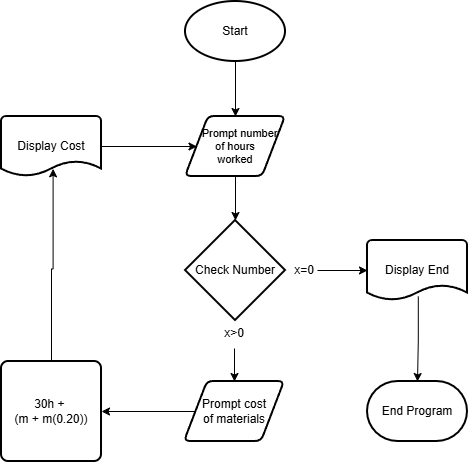

The diagram above was exported from draw.io. Its source (the exported page's mxGraphModel, read from the mxfile embedded in the PNG):
<mxGraphModel dx="779" dy="587" grid="0" gridSize="10" guides="1" tooltips="1" connect="1" arrows="1" fold="1" page="1" pageScale="1" pageWidth="850" pageHeight="1100" background="light-dark(#FFFFFF,#FFFFFF)" math="0" shadow="0">
  <root>
    <mxCell id="0" />
    <mxCell id="1" parent="0" />
    <mxCell id="MZ2yrbjL9T4YTX8e7JqM-1" parent="1" style="strokeWidth=2;html=1;shape=mxgraph.flowchart.terminator;whiteSpace=wrap;" value="End Program" vertex="1">
      <mxGeometry height="60" width="100" x="557" y="435" as="geometry" />
    </mxCell>
    <mxCell id="MZ2yrbjL9T4YTX8e7JqM-4" edge="1" parent="1" source="MZ2yrbjL9T4YTX8e7JqM-2" style="edgeStyle=orthogonalEdgeStyle;rounded=0;orthogonalLoop=1;jettySize=auto;html=1;exitX=0.5;exitY=1;exitDx=0;exitDy=0;exitPerimeter=0;entryX=0.5;entryY=0;entryDx=0;entryDy=0;strokeColor=light-dark(#000000,#000000);" target="MZ2yrbjL9T4YTX8e7JqM-3">
      <mxGeometry relative="1" as="geometry" />
    </mxCell>
    <mxCell id="MZ2yrbjL9T4YTX8e7JqM-2" parent="1" style="strokeWidth=2;html=1;shape=mxgraph.flowchart.start_1;whiteSpace=wrap;" value="Start" vertex="1">
      <mxGeometry height="60" width="100" x="375" y="55" as="geometry" />
    </mxCell>
    <mxCell id="MZ2yrbjL9T4YTX8e7JqM-3" parent="1" style="shape=parallelogram;html=1;strokeWidth=2;perimeter=parallelogramPerimeter;whiteSpace=wrap;rounded=1;arcSize=12;size=0.23;fontSize=11;" value="&amp;nbsp; &amp;nbsp;Prompt number&lt;div&gt;&amp;nbsp;of hours&amp;nbsp;&lt;/div&gt;&lt;div&gt;worked&lt;/div&gt;" vertex="1">
      <mxGeometry height="60" width="100" x="375" y="170" as="geometry" />
    </mxCell>
    <mxCell id="MZ2yrbjL9T4YTX8e7JqM-5" parent="1" style="strokeWidth=2;html=1;shape=mxgraph.flowchart.decision;whiteSpace=wrap;" value="Check Number" vertex="1">
      <mxGeometry height="100" width="100" x="375" y="274" as="geometry" />
    </mxCell>
    <mxCell id="MZ2yrbjL9T4YTX8e7JqM-6" edge="1" parent="1" source="MZ2yrbjL9T4YTX8e7JqM-3" style="edgeStyle=orthogonalEdgeStyle;rounded=0;orthogonalLoop=1;jettySize=auto;html=1;exitX=0.5;exitY=1;exitDx=0;exitDy=0;entryX=0.5;entryY=0;entryDx=0;entryDy=0;entryPerimeter=0;strokeColor=light-dark(#000000,#000000);" target="MZ2yrbjL9T4YTX8e7JqM-5">
      <mxGeometry relative="1" as="geometry" />
    </mxCell>
    <mxCell id="MZ2yrbjL9T4YTX8e7JqM-14" edge="1" parent="1" source="MZ2yrbjL9T4YTX8e7JqM-7" style="edgeStyle=orthogonalEdgeStyle;rounded=0;orthogonalLoop=1;jettySize=auto;html=1;exitX=0.5;exitY=1;exitDx=0;exitDy=0;entryX=0.5;entryY=0;entryDx=0;entryDy=0;strokeColor=light-dark(#000000,#000000);" target="MZ2yrbjL9T4YTX8e7JqM-13">
      <mxGeometry relative="1" as="geometry" />
    </mxCell>
    <mxCell id="MZ2yrbjL9T4YTX8e7JqM-7" parent="1" style="text;html=1;whiteSpace=wrap;strokeColor=none;fillColor=none;align=center;verticalAlign=middle;rounded=0;fontColor=light-dark(#000000,#FF0000);" value="x&amp;gt;0" vertex="1">
      <mxGeometry height="30" width="60" x="394" y="372" as="geometry" />
    </mxCell>
    <mxCell id="MZ2yrbjL9T4YTX8e7JqM-8" parent="1" style="text;html=1;whiteSpace=wrap;strokeColor=none;fillColor=none;align=center;verticalAlign=middle;rounded=0;fontColor=light-dark(#000000,#FF0000);" value="x=0" vertex="1">
      <mxGeometry height="30" width="60" x="464" y="309" as="geometry" />
    </mxCell>
    <mxCell id="MZ2yrbjL9T4YTX8e7JqM-9" parent="1" style="strokeWidth=2;html=1;shape=mxgraph.flowchart.document2;whiteSpace=wrap;size=0.25;" value="Display End" vertex="1">
      <mxGeometry height="60" width="100" x="557" y="294" as="geometry" />
    </mxCell>
    <mxCell id="MZ2yrbjL9T4YTX8e7JqM-10" edge="1" parent="1" style="edgeStyle=orthogonalEdgeStyle;rounded=0;orthogonalLoop=1;jettySize=auto;html=1;entryX=0;entryY=0.5;entryDx=0;entryDy=0;entryPerimeter=0;strokeColor=light-dark(#000000,#000000);" target="MZ2yrbjL9T4YTX8e7JqM-9">
      <mxGeometry relative="1" as="geometry">
        <mxPoint x="507" y="324" as="sourcePoint" />
      </mxGeometry>
    </mxCell>
    <mxCell id="MZ2yrbjL9T4YTX8e7JqM-11" edge="1" parent="1" source="MZ2yrbjL9T4YTX8e7JqM-9" style="edgeStyle=orthogonalEdgeStyle;rounded=0;orthogonalLoop=1;jettySize=auto;html=1;exitX=0.508;exitY=0.933;exitDx=0;exitDy=0;exitPerimeter=0;entryX=0.5;entryY=0;entryDx=0;entryDy=0;entryPerimeter=0;strokeColor=light-dark(#000000,#000000);" target="MZ2yrbjL9T4YTX8e7JqM-1">
      <mxGeometry relative="1" as="geometry" />
    </mxCell>
    <mxCell id="MZ2yrbjL9T4YTX8e7JqM-16" edge="1" parent="1" source="MZ2yrbjL9T4YTX8e7JqM-13" style="edgeStyle=orthogonalEdgeStyle;rounded=0;orthogonalLoop=1;jettySize=auto;html=1;exitX=0;exitY=0.5;exitDx=0;exitDy=0;entryX=1;entryY=0.5;entryDx=0;entryDy=0;strokeColor=light-dark(#000000,#000000);" target="MZ2yrbjL9T4YTX8e7JqM-15">
      <mxGeometry relative="1" as="geometry" />
    </mxCell>
    <mxCell id="MZ2yrbjL9T4YTX8e7JqM-13" parent="1" style="shape=parallelogram;html=1;strokeWidth=2;perimeter=parallelogramPerimeter;whiteSpace=wrap;rounded=1;arcSize=12;size=0.23;" value="Prompt cost&lt;div&gt;of materials&lt;/div&gt;" vertex="1">
      <mxGeometry height="60" width="100" x="374" y="435" as="geometry" />
    </mxCell>
    <mxCell id="MZ2yrbjL9T4YTX8e7JqM-15" parent="1" style="rounded=1;whiteSpace=wrap;html=1;absoluteArcSize=1;arcSize=14;strokeWidth=2;" value="30h +&amp;nbsp;&lt;div&gt;(m + m(0.20))&lt;/div&gt;" vertex="1">
      <mxGeometry height="100" width="100" x="191" y="415" as="geometry" />
    </mxCell>
    <mxCell id="MZ2yrbjL9T4YTX8e7JqM-18" edge="1" parent="1" source="MZ2yrbjL9T4YTX8e7JqM-17" style="edgeStyle=orthogonalEdgeStyle;rounded=0;orthogonalLoop=1;jettySize=auto;html=1;exitX=1;exitY=0.5;exitDx=0;exitDy=0;exitPerimeter=0;entryX=0;entryY=0.5;entryDx=0;entryDy=0;strokeColor=light-dark(#000000,#000000);" target="MZ2yrbjL9T4YTX8e7JqM-3">
      <mxGeometry relative="1" as="geometry" />
    </mxCell>
    <mxCell id="MZ2yrbjL9T4YTX8e7JqM-17" parent="1" style="strokeWidth=2;html=1;shape=mxgraph.flowchart.document2;whiteSpace=wrap;size=0.25;" value="Display Cost" vertex="1">
      <mxGeometry height="60" width="100" x="191" y="170" as="geometry" />
    </mxCell>
    <mxCell id="MZ2yrbjL9T4YTX8e7JqM-19" edge="1" parent="1" source="MZ2yrbjL9T4YTX8e7JqM-15" style="edgeStyle=orthogonalEdgeStyle;rounded=0;orthogonalLoop=1;jettySize=auto;html=1;exitX=0.5;exitY=0;exitDx=0;exitDy=0;entryX=0.516;entryY=0.872;entryDx=0;entryDy=0;entryPerimeter=0;strokeColor=light-dark(#000000,#000000);" target="MZ2yrbjL9T4YTX8e7JqM-17">
      <mxGeometry relative="1" as="geometry" />
    </mxCell>
  </root>
</mxGraphModel>